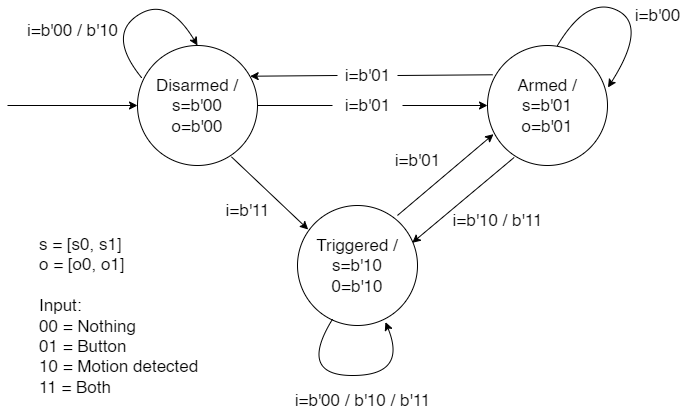

The diagram above was exported from draw.io. Its source (the exported page's mxGraphModel, read from the mxfile embedded in the PNG):
<mxGraphModel dx="964" dy="428" grid="1" gridSize="10" guides="1" tooltips="1" connect="1" arrows="1" fold="1" page="1" pageScale="1" pageWidth="850" pageHeight="1100" math="0" shadow="0">
  <root>
    <mxCell id="0" />
    <mxCell id="1" parent="0" />
    <mxCell id="nA_2pX3YWnUOGuQ6ovKL-3" style="edgeStyle=orthogonalEdgeStyle;rounded=0;orthogonalLoop=1;jettySize=auto;html=1;fontSize=17;startArrow=none;" edge="1" parent="1" source="nA_2pX3YWnUOGuQ6ovKL-4">
      <mxGeometry relative="1" as="geometry">
        <mxPoint x="500" y="130" as="targetPoint" />
      </mxGeometry>
    </mxCell>
    <mxCell id="nA_2pX3YWnUOGuQ6ovKL-1" value="&lt;font style=&quot;font-size: 17px;&quot;&gt;Disarmed /&lt;br&gt;s=b'00&lt;br&gt;o=b'00&lt;br&gt;&lt;/font&gt;" style="ellipse;whiteSpace=wrap;html=1;aspect=fixed;" vertex="1" parent="1">
      <mxGeometry x="150" y="70" width="120" height="120" as="geometry" />
    </mxCell>
    <mxCell id="nA_2pX3YWnUOGuQ6ovKL-2" value="" style="endArrow=classic;html=1;rounded=0;fontSize=17;entryX=0;entryY=0.5;entryDx=0;entryDy=0;" edge="1" parent="1" target="nA_2pX3YWnUOGuQ6ovKL-1">
      <mxGeometry width="50" height="50" relative="1" as="geometry">
        <mxPoint x="20" y="130" as="sourcePoint" />
        <mxPoint x="450" y="190" as="targetPoint" />
      </mxGeometry>
    </mxCell>
    <mxCell id="nA_2pX3YWnUOGuQ6ovKL-4" value="i=b'01" style="text;html=1;align=center;verticalAlign=middle;resizable=0;points=[];autosize=1;strokeColor=none;fillColor=none;fontSize=17;" vertex="1" parent="1">
      <mxGeometry x="345" y="115" width="70" height="30" as="geometry" />
    </mxCell>
    <mxCell id="nA_2pX3YWnUOGuQ6ovKL-5" value="" style="edgeStyle=orthogonalEdgeStyle;rounded=0;orthogonalLoop=1;jettySize=auto;html=1;fontSize=17;endArrow=none;" edge="1" parent="1" source="nA_2pX3YWnUOGuQ6ovKL-1" target="nA_2pX3YWnUOGuQ6ovKL-4">
      <mxGeometry relative="1" as="geometry">
        <mxPoint x="500" y="130" as="targetPoint" />
        <mxPoint x="270" y="130" as="sourcePoint" />
      </mxGeometry>
    </mxCell>
    <mxCell id="nA_2pX3YWnUOGuQ6ovKL-6" value="&lt;font style=&quot;font-size: 17px;&quot;&gt;Armed /&lt;br&gt;s=b'01&lt;br&gt;o=b'01&lt;br&gt;&lt;/font&gt;" style="ellipse;whiteSpace=wrap;html=1;aspect=fixed;" vertex="1" parent="1">
      <mxGeometry x="500" y="70" width="120" height="120" as="geometry" />
    </mxCell>
    <mxCell id="nA_2pX3YWnUOGuQ6ovKL-10" value="&lt;font style=&quot;font-size: 17px;&quot;&gt;Triggered /&lt;br&gt;s=b'10&lt;br&gt;0=b'10&lt;br&gt;&lt;/font&gt;" style="ellipse;whiteSpace=wrap;html=1;aspect=fixed;" vertex="1" parent="1">
      <mxGeometry x="310" y="230" width="120" height="120" as="geometry" />
    </mxCell>
    <mxCell id="nA_2pX3YWnUOGuQ6ovKL-11" value="i=b'10 / b'11" style="text;html=1;align=center;verticalAlign=middle;resizable=0;points=[];autosize=1;strokeColor=none;fillColor=none;fontSize=17;" vertex="1" parent="1">
      <mxGeometry x="455" y="230" width="110" height="30" as="geometry" />
    </mxCell>
    <mxCell id="nA_2pX3YWnUOGuQ6ovKL-12" value="" style="curved=1;endArrow=classic;html=1;rounded=0;fontSize=17;exitX=0.033;exitY=0.267;exitDx=0;exitDy=0;exitPerimeter=0;entryX=0.5;entryY=0;entryDx=0;entryDy=0;" edge="1" parent="1" source="nA_2pX3YWnUOGuQ6ovKL-1" target="nA_2pX3YWnUOGuQ6ovKL-1">
      <mxGeometry width="50" height="50" relative="1" as="geometry">
        <mxPoint x="140" y="70" as="sourcePoint" />
        <mxPoint x="190" y="20" as="targetPoint" />
        <Array as="points">
          <mxPoint x="120" y="60" />
          <mxPoint x="180" y="20" />
        </Array>
      </mxGeometry>
    </mxCell>
    <mxCell id="nA_2pX3YWnUOGuQ6ovKL-13" value="i=b'00 / b'10" style="text;html=1;align=center;verticalAlign=middle;resizable=0;points=[];autosize=1;strokeColor=none;fillColor=none;fontSize=17;" vertex="1" parent="1">
      <mxGeometry x="30" y="40" width="110" height="30" as="geometry" />
    </mxCell>
    <mxCell id="nA_2pX3YWnUOGuQ6ovKL-15" value="i=b'11" style="text;html=1;align=center;verticalAlign=middle;resizable=0;points=[];autosize=1;strokeColor=none;fillColor=none;fontSize=17;" vertex="1" parent="1">
      <mxGeometry x="225" y="220" width="70" height="30" as="geometry" />
    </mxCell>
    <mxCell id="nA_2pX3YWnUOGuQ6ovKL-18" value="" style="endArrow=classic;html=1;rounded=0;fontSize=17;entryX=0.05;entryY=0.739;entryDx=0;entryDy=0;entryPerimeter=0;exitX=0.833;exitY=0.083;exitDx=0;exitDy=0;exitPerimeter=0;" edge="1" parent="1" source="nA_2pX3YWnUOGuQ6ovKL-10" target="nA_2pX3YWnUOGuQ6ovKL-6">
      <mxGeometry width="50" height="50" relative="1" as="geometry">
        <mxPoint x="400" y="240" as="sourcePoint" />
        <mxPoint x="450" y="190" as="targetPoint" />
      </mxGeometry>
    </mxCell>
    <mxCell id="nA_2pX3YWnUOGuQ6ovKL-19" value="" style="endArrow=classic;html=1;rounded=0;fontSize=17;entryX=0.956;entryY=0.311;entryDx=0;entryDy=0;entryPerimeter=0;exitX=0.222;exitY=0.933;exitDx=0;exitDy=0;exitPerimeter=0;" edge="1" parent="1" source="nA_2pX3YWnUOGuQ6ovKL-6" target="nA_2pX3YWnUOGuQ6ovKL-10">
      <mxGeometry width="50" height="50" relative="1" as="geometry">
        <mxPoint x="400" y="240" as="sourcePoint" />
        <mxPoint x="450" y="190" as="targetPoint" />
      </mxGeometry>
    </mxCell>
    <mxCell id="nA_2pX3YWnUOGuQ6ovKL-20" value="i=b'01" style="text;html=1;align=center;verticalAlign=middle;resizable=0;points=[];autosize=1;strokeColor=none;fillColor=none;fontSize=17;" vertex="1" parent="1">
      <mxGeometry x="395" y="170" width="70" height="30" as="geometry" />
    </mxCell>
    <mxCell id="nA_2pX3YWnUOGuQ6ovKL-21" value="" style="endArrow=classic;html=1;rounded=0;fontSize=17;exitX=0.783;exitY=0.928;exitDx=0;exitDy=0;exitPerimeter=0;entryX=0.089;entryY=0.2;entryDx=0;entryDy=0;entryPerimeter=0;" edge="1" parent="1" source="nA_2pX3YWnUOGuQ6ovKL-1" target="nA_2pX3YWnUOGuQ6ovKL-10">
      <mxGeometry width="50" height="50" relative="1" as="geometry">
        <mxPoint x="400" y="240" as="sourcePoint" />
        <mxPoint x="450" y="190" as="targetPoint" />
      </mxGeometry>
    </mxCell>
    <mxCell id="nA_2pX3YWnUOGuQ6ovKL-22" value="" style="curved=1;endArrow=classic;html=1;rounded=0;fontSize=17;exitX=0.294;exitY=0.944;exitDx=0;exitDy=0;entryX=0.733;entryY=0.972;entryDx=0;entryDy=0;entryPerimeter=0;exitPerimeter=0;" edge="1" parent="1" source="nA_2pX3YWnUOGuQ6ovKL-10" target="nA_2pX3YWnUOGuQ6ovKL-10">
      <mxGeometry width="50" height="50" relative="1" as="geometry">
        <mxPoint x="400" y="380" as="sourcePoint" />
        <mxPoint x="450" y="330" as="targetPoint" />
        <Array as="points">
          <mxPoint x="310" y="400" />
          <mxPoint x="420" y="400" />
        </Array>
      </mxGeometry>
    </mxCell>
    <mxCell id="nA_2pX3YWnUOGuQ6ovKL-23" value="i=b'00 / b'10 / b'11" style="text;html=1;align=center;verticalAlign=middle;resizable=0;points=[];autosize=1;strokeColor=none;fillColor=none;fontSize=17;" vertex="1" parent="1">
      <mxGeometry x="295" y="410" width="160" height="30" as="geometry" />
    </mxCell>
    <mxCell id="nA_2pX3YWnUOGuQ6ovKL-24" value="" style="endArrow=classic;html=1;rounded=0;fontSize=17;entryX=0.939;entryY=0.256;entryDx=0;entryDy=0;entryPerimeter=0;startArrow=none;" edge="1" parent="1" target="nA_2pX3YWnUOGuQ6ovKL-1">
      <mxGeometry width="50" height="50" relative="1" as="geometry">
        <mxPoint x="350" y="100" as="sourcePoint" />
        <mxPoint x="430" y="65" as="targetPoint" />
      </mxGeometry>
    </mxCell>
    <mxCell id="nA_2pX3YWnUOGuQ6ovKL-25" value="i=b'01" style="text;html=1;align=center;verticalAlign=middle;resizable=0;points=[];autosize=1;strokeColor=none;fillColor=none;fontSize=17;" vertex="1" parent="1">
      <mxGeometry x="345" y="85" width="70" height="30" as="geometry" />
    </mxCell>
    <mxCell id="nA_2pX3YWnUOGuQ6ovKL-26" value="" style="endArrow=none;html=1;rounded=0;fontSize=17;exitX=0.044;exitY=0.244;exitDx=0;exitDy=0;exitPerimeter=0;" edge="1" parent="1" source="nA_2pX3YWnUOGuQ6ovKL-6">
      <mxGeometry width="50" height="50" relative="1" as="geometry">
        <mxPoint x="505.28" y="99.27999999999997" as="sourcePoint" />
        <mxPoint x="410" y="100" as="targetPoint" />
      </mxGeometry>
    </mxCell>
    <mxCell id="nA_2pX3YWnUOGuQ6ovKL-27" value="s = [s0, s1]&lt;br&gt;o = [o0, o1]&lt;br&gt;&lt;br&gt;&lt;div style=&quot;&quot;&gt;Input:&lt;/div&gt;&lt;div style=&quot;&quot;&gt;00 = Nothing&lt;/div&gt;&lt;div style=&quot;&quot;&gt;01 = Button&lt;/div&gt;&lt;div style=&quot;&quot;&gt;&lt;span style=&quot;background-color: initial;&quot;&gt;10 = Motion detected&lt;/span&gt;&lt;/div&gt;&lt;div style=&quot;&quot;&gt;11 = Both&lt;/div&gt;" style="text;html=1;align=left;verticalAlign=middle;resizable=0;points=[];autosize=1;strokeColor=none;fillColor=none;fontSize=17;" vertex="1" parent="1">
      <mxGeometry x="50" y="250" width="180" height="180" as="geometry" />
    </mxCell>
    <mxCell id="nA_2pX3YWnUOGuQ6ovKL-28" value="" style="curved=1;endArrow=classic;html=1;rounded=0;fontSize=17;entryX=1.004;entryY=0.35;entryDx=0;entryDy=0;entryPerimeter=0;" edge="1" parent="1" target="nA_2pX3YWnUOGuQ6ovKL-6">
      <mxGeometry width="50" height="50" relative="1" as="geometry">
        <mxPoint x="570" y="70" as="sourcePoint" />
        <mxPoint x="620" y="20" as="targetPoint" />
        <Array as="points">
          <mxPoint x="600" y="20" />
          <mxPoint x="660" y="50" />
        </Array>
      </mxGeometry>
    </mxCell>
    <mxCell id="nA_2pX3YWnUOGuQ6ovKL-29" value="i=b'00" style="text;html=1;align=center;verticalAlign=middle;resizable=0;points=[];autosize=1;strokeColor=none;fillColor=none;fontSize=17;" vertex="1" parent="1">
      <mxGeometry x="635" y="25" width="70" height="30" as="geometry" />
    </mxCell>
  </root>
</mxGraphModel>